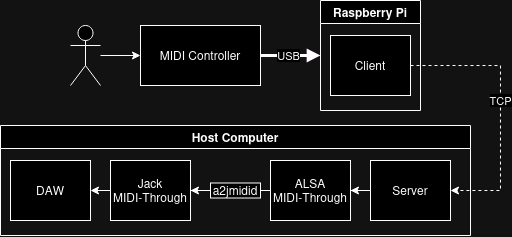

The diagram above was exported from draw.io. Its source (the exported page's mxGraphModel, read from the mxfile embedded in the PNG):
<mxGraphModel dx="879" dy="509" grid="1" gridSize="10" guides="1" tooltips="1" connect="1" arrows="1" fold="1" page="1" pageScale="1" pageWidth="850" pageHeight="1100" math="0" shadow="0">
  <root>
    <mxCell id="0" />
    <mxCell id="1" parent="0" />
    <mxCell id="JFB4UuBezkhsUhgA4xwk-4" style="edgeStyle=orthogonalEdgeStyle;rounded=0;orthogonalLoop=1;jettySize=auto;html=1;endArrow=block;endFill=1;strokeWidth=3;entryX=0;entryY=0.5;entryDx=0;entryDy=0;" edge="1" parent="1" source="JFB4UuBezkhsUhgA4xwk-3" target="JFB4UuBezkhsUhgA4xwk-9">
      <mxGeometry relative="1" as="geometry">
        <mxPoint x="390" y="300" as="targetPoint" />
      </mxGeometry>
    </mxCell>
    <mxCell id="JFB4UuBezkhsUhgA4xwk-11" value="USB" style="edgeLabel;html=1;align=center;verticalAlign=middle;resizable=0;points=[];" vertex="1" connectable="0" parent="JFB4UuBezkhsUhgA4xwk-4">
      <mxGeometry x="-0.08" y="-1" relative="1" as="geometry">
        <mxPoint y="-1" as="offset" />
      </mxGeometry>
    </mxCell>
    <mxCell id="JFB4UuBezkhsUhgA4xwk-3" value="MIDI Controller" style="rounded=0;whiteSpace=wrap;html=1;" vertex="1" parent="1">
      <mxGeometry x="230" y="250" width="120" height="60" as="geometry" />
    </mxCell>
    <mxCell id="JFB4UuBezkhsUhgA4xwk-6" style="edgeStyle=orthogonalEdgeStyle;rounded=0;orthogonalLoop=1;jettySize=auto;html=1;entryX=0;entryY=0.5;entryDx=0;entryDy=0;" edge="1" parent="1" source="JFB4UuBezkhsUhgA4xwk-5" target="JFB4UuBezkhsUhgA4xwk-3">
      <mxGeometry relative="1" as="geometry" />
    </mxCell>
    <mxCell id="JFB4UuBezkhsUhgA4xwk-5" value="" style="shape=umlActor;verticalLabelPosition=bottom;verticalAlign=top;html=1;outlineConnect=0;" vertex="1" parent="1">
      <mxGeometry x="160" y="250" width="30" height="60" as="geometry" />
    </mxCell>
    <mxCell id="JFB4UuBezkhsUhgA4xwk-9" value="Raspberry Pi" style="swimlane;whiteSpace=wrap;html=1;startSize=23;" vertex="1" parent="1">
      <mxGeometry x="410" y="225" width="100" height="110" as="geometry" />
    </mxCell>
    <mxCell id="JFB4UuBezkhsUhgA4xwk-10" value="Client" style="rounded=0;whiteSpace=wrap;html=1;" vertex="1" parent="JFB4UuBezkhsUhgA4xwk-9">
      <mxGeometry x="10" y="35" width="80" height="60" as="geometry" />
    </mxCell>
    <mxCell id="JFB4UuBezkhsUhgA4xwk-13" style="edgeStyle=orthogonalEdgeStyle;rounded=0;orthogonalLoop=1;jettySize=auto;html=1;exitX=1;exitY=0.5;exitDx=0;exitDy=0;entryX=1;entryY=0.5;entryDx=0;entryDy=0;dashed=1;" edge="1" parent="1" source="JFB4UuBezkhsUhgA4xwk-10" target="JFB4UuBezkhsUhgA4xwk-16">
      <mxGeometry relative="1" as="geometry">
        <mxPoint x="480" y="390" as="targetPoint" />
        <Array as="points">
          <mxPoint x="590" y="290" />
          <mxPoint x="590" y="415" />
        </Array>
      </mxGeometry>
    </mxCell>
    <mxCell id="JFB4UuBezkhsUhgA4xwk-14" value="TCP" style="edgeLabel;html=1;align=center;verticalAlign=middle;resizable=0;points=[];" vertex="1" connectable="0" parent="JFB4UuBezkhsUhgA4xwk-13">
      <mxGeometry x="0.0779" y="-2" relative="1" as="geometry">
        <mxPoint x="2" y="-18" as="offset" />
      </mxGeometry>
    </mxCell>
    <mxCell id="JFB4UuBezkhsUhgA4xwk-15" value="Host Computer" style="swimlane;whiteSpace=wrap;html=1;startSize=23;" vertex="1" parent="1">
      <mxGeometry x="90" y="350" width="470" height="110" as="geometry" />
    </mxCell>
    <mxCell id="JFB4UuBezkhsUhgA4xwk-18" style="edgeStyle=orthogonalEdgeStyle;rounded=0;orthogonalLoop=1;jettySize=auto;html=1;entryX=1;entryY=0.5;entryDx=0;entryDy=0;" edge="1" parent="JFB4UuBezkhsUhgA4xwk-15" source="JFB4UuBezkhsUhgA4xwk-16" target="JFB4UuBezkhsUhgA4xwk-17">
      <mxGeometry relative="1" as="geometry" />
    </mxCell>
    <mxCell id="JFB4UuBezkhsUhgA4xwk-16" value="Server" style="rounded=0;whiteSpace=wrap;html=1;" vertex="1" parent="JFB4UuBezkhsUhgA4xwk-15">
      <mxGeometry x="370" y="35" width="80" height="60" as="geometry" />
    </mxCell>
    <mxCell id="JFB4UuBezkhsUhgA4xwk-20" style="edgeStyle=orthogonalEdgeStyle;rounded=0;orthogonalLoop=1;jettySize=auto;html=1;exitX=0;exitY=0.5;exitDx=0;exitDy=0;entryX=1;entryY=0.25;entryDx=0;entryDy=0;endArrow=none;endFill=0;" edge="1" parent="JFB4UuBezkhsUhgA4xwk-15" source="JFB4UuBezkhsUhgA4xwk-17" target="JFB4UuBezkhsUhgA4xwk-19">
      <mxGeometry relative="1" as="geometry" />
    </mxCell>
    <mxCell id="JFB4UuBezkhsUhgA4xwk-17" value="&lt;div&gt;ALSA&lt;/div&gt;&lt;div&gt;MIDI-Through&lt;br&gt;&lt;/div&gt;" style="rounded=0;whiteSpace=wrap;html=1;" vertex="1" parent="JFB4UuBezkhsUhgA4xwk-15">
      <mxGeometry x="270" y="35" width="80" height="60" as="geometry" />
    </mxCell>
    <mxCell id="JFB4UuBezkhsUhgA4xwk-22" style="edgeStyle=orthogonalEdgeStyle;rounded=0;orthogonalLoop=1;jettySize=auto;html=1;entryX=1;entryY=0.5;entryDx=0;entryDy=0;" edge="1" parent="JFB4UuBezkhsUhgA4xwk-15" source="JFB4UuBezkhsUhgA4xwk-19" target="JFB4UuBezkhsUhgA4xwk-21">
      <mxGeometry relative="1" as="geometry" />
    </mxCell>
    <mxCell id="JFB4UuBezkhsUhgA4xwk-19" value="a2jmidid" style="rounded=0;whiteSpace=wrap;html=1;" vertex="1" parent="JFB4UuBezkhsUhgA4xwk-15">
      <mxGeometry x="210" y="57.5" width="50" height="15" as="geometry" />
    </mxCell>
    <mxCell id="JFB4UuBezkhsUhgA4xwk-25" style="edgeStyle=orthogonalEdgeStyle;rounded=0;orthogonalLoop=1;jettySize=auto;html=1;exitX=0;exitY=0.5;exitDx=0;exitDy=0;entryX=1;entryY=0.5;entryDx=0;entryDy=0;" edge="1" parent="JFB4UuBezkhsUhgA4xwk-15" source="JFB4UuBezkhsUhgA4xwk-21" target="JFB4UuBezkhsUhgA4xwk-24">
      <mxGeometry relative="1" as="geometry" />
    </mxCell>
    <mxCell id="JFB4UuBezkhsUhgA4xwk-21" value="&lt;div&gt;Jack&lt;/div&gt;&lt;div&gt;MIDI-Through&lt;br&gt;&lt;/div&gt;" style="rounded=0;whiteSpace=wrap;html=1;" vertex="1" parent="JFB4UuBezkhsUhgA4xwk-15">
      <mxGeometry x="110" y="35" width="80" height="60" as="geometry" />
    </mxCell>
    <mxCell id="JFB4UuBezkhsUhgA4xwk-24" value="DAW" style="rounded=0;whiteSpace=wrap;html=1;" vertex="1" parent="JFB4UuBezkhsUhgA4xwk-15">
      <mxGeometry x="10" y="35" width="80" height="60" as="geometry" />
    </mxCell>
  </root>
</mxGraphModel>